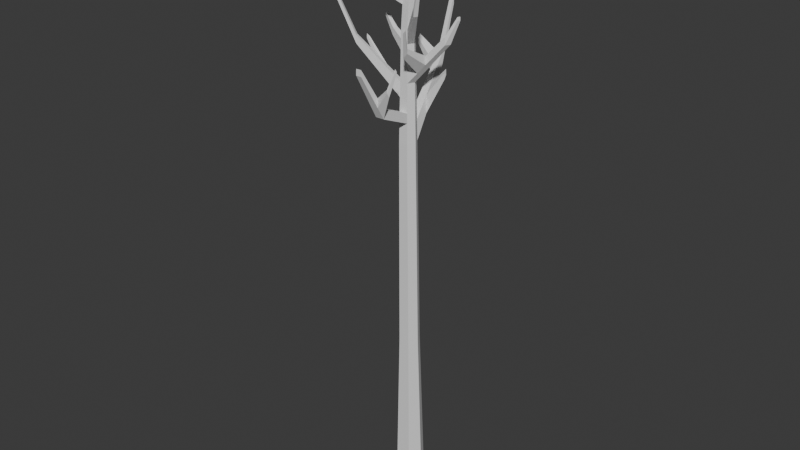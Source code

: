 # Source: Tree.blend  (saved by Blender 4.4.32; exported with 4.5.12 LTS)
import bpy
from mathutils import Matrix  # noqa: F401  (used for matrix-valued properties, if any)

bpy.ops.wm.read_factory_settings(use_empty=True)
scene = bpy.context.scene
scene.name = 'Scene'

# ---- collections
col_collection = bpy.data.collections.new('Collection'); scene.collection.children.link(col_collection)

# ---- world
world_world = bpy.data.worlds.new('World'); scene.world = world_world
world_world.use_nodes = True; world_world.node_tree.nodes.clear()
_N = world_world.node_tree.nodes; _L = world_world.node_tree.links
n0 = _N.new('ShaderNodeOutputWorld'); n0.name = 'World Output'; n0.location = (300, 300)
n1 = _N.new('ShaderNodeBackground'); n1.name = 'Background'; n1.location = (10, 300)
n1.inputs[0].default_value = (0.05088, 0.05088, 0.05088, 1.0)
_L.new(n1.outputs[0], n0.inputs[0])
n0.is_active_output = True
world_world.color = (0.05088, 0.05088, 0.05088)
world_world.sun_shadow_jitter_overblur = 0.0

# ---- meshes
me_cube_002 = bpy.data.meshes.new('Cube.002')
me_cube_002.from_pydata([(-0.638, -1.0, 0.0), (-0.358, -0.5612, 0.9963), (-0.638, 1.0, 0.0), (-0.358, 0.5612, 0.9963), (0.638, -1.0, 0.0), (0.358, -0.5612, 0.9963), (0.638, 1.0, 0.0), (0.358, 0.5612, 0.9963), (-1.0, 0.0, 0.0), (-0.6525, 0.0, 0.9963), (1.0, 0.0, 0.0), (0.6525, 0.0, 0.9963), (-0.6525, 0.0, 0.9963), (-0.358, 0.5612, 0.9963), (0.358, 0.5612, 0.9963), (0.6525, 0.0, 0.9963), (0.358, -0.5612, 0.9963), (-0.358, -0.5612, 0.9963), (-0.6525, 0.0, 0.9963), (-0.358, 0.5612, 0.9963), (0.358, 0.5612, 0.9963), (0.6525, 0.0, 0.9963), (0.358, -0.5612, 0.9963), (-0.358, -0.5612, 0.9963), (-0.6525, 0.0, 0.9963), (-0.358, 0.5612, 0.9963), (0.358, 0.5612, 0.9963), (0.6525, 0.0, 0.9963), (0.358, -0.5612, 0.9963), (-0.358, -0.5612, 0.9963), (-0.6525, 0.0, 0.9963), (-0.358, 0.5612, 0.9963), (0.358, 0.5612, 0.9963), (0.6525, 0.0, 0.9963), (0.358, -0.5612, 0.9963), (-0.358, -0.5612, 0.9963), (-0.6525, 0.0, 0.9963), (-0.358, 0.5612, 0.9963), (0.358, 0.5612, 0.9963), (0.6525, 0.0, 0.9963), (0.358, -0.5612, 0.9963), (-0.358, -0.5612, 0.9963), (-0.6525, 0.0, 0.9963), (-0.358, 0.5612, 0.9963), (0.358, 0.5612, 0.9963), (0.6525, 0.0, 0.9963), (0.358, -0.5612, 0.9963), (-0.358, -0.5612, 0.9963), (-0.6525, 0.0, 0.9963), (-0.358, 0.5612, 0.9963), (0.358, 0.5612, 0.9963), (0.6525, 0.0, 0.9963), (0.358, -0.5612, 0.9963), (-0.358, -0.5612, 0.9963), (-0.4593, -0.1148, 8.55), (-0.2522, 0.2796, 8.55), (0.2511, 0.2796, 8.55), (0.4582, -0.1148, 8.55), (0.2511, -0.5093, 8.55), (-0.2522, -0.5093, 8.55), (-0.4892, -0.1294, 17.89), (-0.3169, 0.1988, 17.89), (0.1019, 0.1988, 17.89), (0.2741, -0.1294, 17.89), (0.1019, -0.4576, 17.89), (-0.3169, -0.4576, 17.89), (-0.4697, -0.05855, 22.63), (-0.3401, 0.1884, 22.63), (-0.0251, 0.1884, 22.63), (0.1045, -0.05855, 22.63), (-0.0251, -0.3054, 22.63), (-0.3401, -0.3054, 22.63), (-0.0316, -0.1964, 28.0), (0.04415, -0.05205, 28.0), (0.2283, -0.05205, 28.0), (0.304, -0.1964, 28.0), (0.2283, -0.3407, 28.0), (0.04415, -0.3407, 28.0), (-0.3214, -0.4285, 18.8), (-0.4855, -0.1159, 18.8), (0.2416, -0.1159, 18.8), (0.07754, -0.4285, 18.8), (-0.3214, 0.1968, 18.8), (0.07754, 0.1968, 18.8), (-0.03291, 1.639, 20.73), (0.1978, 1.639, 20.73), (-0.03536, 1.638, 21.23), (0.1844, 1.638, 21.23), (0.03976, 2.307, 23.13), (0.2103, 2.307, 23.13), (0.03796, 2.306, 23.5), (0.2004, 2.306, 23.5), (-0.3295, -0.3752, 20.46), (0.1822, -0.09102, 20.46), (0.03306, 0.1931, 20.46), (-0.4787, -0.09102, 20.46), (0.03306, -0.3752, 20.46), (-0.3295, 0.1931, 20.46), (-0.4812, -0.1005, 19.82), (0.04999, -0.3955, 19.82), (-0.3264, 0.1945, 19.82), (-0.3264, -0.3955, 19.82), (0.2048, -0.1005, 19.82), (0.04999, 0.1945, 19.82), (-1.985, -1.078, 21.85), (-1.987, -1.067, 22.19), (-2.068, -0.9124, 22.19), (-2.069, -0.9175, 21.85), (-2.955, -1.807, 24.86), (-2.956, -1.801, 25.05), (-3.003, -1.712, 25.05), (-3.004, -1.715, 24.86), (-0.3373, -0.3242, 22.04), (0.1254, -0.06729, 22.04), (-0.009444, 0.1896, 22.04), (-0.4721, -0.06729, 22.04), (-0.009444, -0.3242, 22.04), (-0.3373, 0.1896, 22.04), (0.9585, -0.9106, 23.81), (0.8777, -1.064, 23.81), (0.9715, -0.9161, 23.45), (0.8875, -1.076, 23.45), (1.319, -1.148, 25.16), (1.271, -1.24, 25.16), (1.327, -1.151, 24.94), (1.277, -1.247, 24.94), (-0.4742, -0.07475, 21.54), (0.003915, -0.3402, 21.54), (-0.3348, 0.1907, 21.54), (-0.3348, -0.3402, 21.54), (0.1433, -0.07475, 21.54), (0.003915, 0.1907, 21.54), (-1.187, 0.2023, 22.37), (-1.099, 0.3699, 22.37), (-1.189, 0.1974, 22.05), (-1.098, 0.3707, 22.05), (-1.752, 0.44, 22.85), (-1.703, 0.5343, 22.85), (-1.753, 0.4373, 22.67), (-1.702, 0.5347, 22.67), (-0.4769, -0.08478, 20.87), (0.02189, -0.3618, 20.87), (-0.3315, 0.1922, 20.87), (-0.3315, -0.3618, 20.87), (0.1673, -0.08478, 20.87), (0.02189, 0.1922, 20.87), (1.622, -0.08591, 22.6), (1.631, -0.09621, 22.27), (1.745, 0.1223, 22.27), (1.734, 0.1271, 22.6), (2.009, 0.1645, 23.39), (2.013, 0.1596, 23.24), (2.068, 0.2633, 23.24), (2.062, 0.2656, 23.39), (-0.4837, -0.1094, 19.22), (0.06606, -0.4147, 19.22), (-0.3235, 0.1958, 19.22), (-0.3235, -0.4147, 19.22), (0.2263, -0.1094, 19.22), (0.06606, 0.1958, 19.22), (0.008531, -1.778, 19.81), (0.02001, -1.792, 19.38), (-0.3789, -1.792, 19.38), (-0.381, -1.778, 19.81), (-0.2684, -2.741, 21.58), (-0.2612, -2.749, 21.31), (-0.5129, -2.749, 21.31), (-0.5143, -2.741, 21.58), (-1.027, -0.3811, 20.52), (-1.024, -0.3731, 21.05), (-0.8987, -0.6126, 21.05), (-0.8961, -0.6297, 20.52), (-1.279, -0.5107, 20.84), (-1.159, -0.7379, 20.84), (-1.277, -0.5034, 21.33), (-1.162, -0.7223, 21.33), (-1.902, -0.5378, 22.15), (-1.802, -0.4861, 22.05), (-1.803, -0.4893, 21.83), (-1.903, -0.5407, 21.96), (0.01955, 0.146, 23.57), (0.1397, -0.08283, 23.57), (0.01955, -0.3117, 23.57), (-0.2724, -0.3117, 23.57), (-0.2724, 0.146, 23.57), (-0.3925, -0.08283, 23.57), (0.0405, 0.1261, 24.02), (0.0405, -0.3146, 24.02), (-0.2406, 0.1261, 24.02), (0.1562, -0.09423, 24.02), (-0.2406, -0.3146, 24.02), (-0.3563, -0.09423, 24.02), (-0.6317, -0.8753, 24.33), (-0.6529, -0.8734, 24.03), (-0.7088, -0.7284, 24.33), (-0.733, -0.7208, 24.03), (-0.806, -1.148, 24.78), (-0.8158, -1.147, 24.64), (-0.8416, -1.08, 24.78), (-0.8527, -1.077, 24.64), (0.1175, -0.06754, 22.98), (-0.3151, -0.3077, 22.98), (-0.4411, -0.06754, 22.98), (-0.008573, 0.1727, 22.98), (-0.008573, -0.3077, 22.98), (-0.3151, 0.1727, 22.98), (-0.7758, 0.8742, 23.26), (-0.5496, 0.8742, 23.26), (-0.5377, 0.8629, 23.51), (-0.7578, 0.8629, 23.51), (-0.7828, 1.048, 24.3), (-0.6572, 1.048, 24.3), (-0.6506, 1.042, 24.44), (-0.7728, 1.042, 24.44), (0.1271, 0.04397, 25.85), (0.1271, -0.3266, 25.85), (-0.1093, 0.04397, 25.85), (0.2243, -0.1413, 25.85), (-0.1093, -0.3266, 25.85), (-0.2066, -0.1413, 25.85), (0.2103, -0.1317, 25.48), (-0.1363, -0.3241, 25.48), (-0.2373, -0.1317, 25.48), (0.1093, 0.06083, 25.48), (0.1093, -0.3241, 25.48), (-0.1363, 0.06083, 25.48), (0.1257, 0.365, 26.44), (0.1351, 0.3561, 26.64), (-0.00334, 0.365, 26.44), (0.01082, 0.3561, 26.64), (0.1948, -0.1209, 25.06), (-0.1663, -0.3214, 25.06), (-0.2715, -0.1209, 25.06), (0.08952, 0.07961, 25.06), (0.08952, -0.3214, 25.06), (-0.1663, 0.07961, 25.06), (-0.08698, -0.778, 25.95), (-0.07811, -0.7792, 26.14), (-0.1882, -0.7792, 26.14), (-0.2016, -0.778, 25.95), (-0.2126, 0.7279, 18.93), (0.1371, 0.7279, 18.93), (0.1168, 0.7263, 19.69), (-0.2163, 0.7263, 19.69), (-0.1675, 0.9564, 19.39), (-0.1709, 0.9549, 20.08), (0.1523, 0.9564, 19.39), (0.1338, 0.9549, 20.08), (1.024, 0.8222, 20.72), (1.018, 0.7395, 20.56), (1.017, 0.8217, 20.97), (1.011, 0.7389, 20.83), (-0.07835, 1.409, 20.28), (-0.08112, 1.407, 20.84), (0.1825, 1.409, 20.28), (0.1673, 1.407, 20.84), (-1.01, 1.709, 21.78), (-1.009, 1.709, 21.57), (-1.027, 1.616, 21.39), (-1.028, 1.615, 21.62), (0.5953, -0.02688, 21.34), (0.6093, -0.03272, 20.95), (0.4591, -0.2864, 21.34), (0.4696, -0.299, 20.95), (0.939, 0.01961, 21.72), (0.8101, -0.2259, 21.72), (0.82, -0.2378, 21.35), (0.9522, 0.01408, 21.35), (0.5181, -1.221, 21.82), (0.5128, -1.214, 22.01), (0.6917, -1.183, 22.21), (0.6968, -1.189, 22.02), (0.8893, -1.68, 22.97), (0.8864, -1.676, 23.08), (0.9842, -1.659, 23.18), (0.987, -1.663, 23.08), (-0.4178, -2.043, 20.3), (-0.06785, -2.043, 20.3), (-0.05754, -2.056, 19.91), (-0.4159, -2.056, 19.91), (0.58, -2.118, 20.66), (0.5841, -2.123, 20.51), (0.5525, -2.214, 20.84), (0.5562, -2.218, 20.7), (0.8228, -1.964, 21.55), (0.8255, -1.967, 21.45), (0.805, -2.026, 21.67), (0.8074, -2.028, 21.58)], [], [(8, 9, 3, 2), (2, 3, 7, 6), (10, 11, 5, 4), (4, 5, 1, 0), (8, 10, 4, 0), (11, 7, 14, 15), (5, 11, 15, 16), (2, 6, 10, 8), (6, 7, 11, 10), (0, 1, 9, 8), (13, 12, 18, 19), (16, 15, 21, 22), (9, 1, 17, 12), (3, 9, 12, 13), (1, 5, 16, 17), (7, 3, 13, 14), (18, 23, 29, 24), (20, 19, 25, 26), (15, 14, 20, 21), (17, 16, 22, 23), (14, 13, 19, 20), (12, 17, 23, 18), (27, 26, 32, 33), (25, 24, 30, 31), (22, 21, 27, 28), (19, 18, 24, 25), (21, 20, 26, 27), (23, 22, 28, 29), (34, 33, 39, 40), (30, 35, 41, 36), (29, 28, 34, 35), (26, 25, 31, 32), (24, 29, 35, 30), (28, 27, 33, 34), (40, 39, 45, 46), (36, 41, 47, 42), (31, 30, 36, 37), (33, 32, 38, 39), (35, 34, 40, 41), (32, 31, 37, 38), (47, 46, 52, 53), (45, 44, 50, 51), (37, 36, 42, 43), (39, 38, 44, 45), (41, 40, 46, 47), (38, 37, 43, 44), (52, 51, 57, 58), (48, 53, 59, 54), (44, 43, 49, 50), (42, 47, 53, 48), (46, 45, 51, 52), (43, 42, 48, 49), (59, 58, 64, 65), (57, 56, 62, 63), (49, 48, 54, 55), (51, 50, 56, 57), (53, 52, 58, 59), (50, 49, 55, 56), (116, 113, 120, 121), (115, 112, 71, 66), (56, 55, 61, 62), (54, 59, 65, 60), (58, 57, 63, 64), (55, 54, 60, 61), (218, 215, 76, 77), (217, 214, 74, 75), (117, 115, 66, 67), (113, 114, 68, 69), (112, 116, 70, 71), (114, 117, 67, 68), (75, 72, 77, 76), (74, 73, 72, 75), (214, 216, 73, 74), (219, 218, 77, 72), (215, 217, 75, 76), (216, 219, 72, 73), (254, 252, 84, 85), (65, 64, 81, 78), (63, 62, 83, 80), (61, 60, 79, 82), (60, 65, 78, 79), (64, 63, 80, 81), (87, 85, 89, 91), (255, 254, 85, 87), (86, 84, 257, 256), (253, 255, 87, 86), (89, 88, 90, 91), (85, 84, 88, 89), (86, 87, 91, 90), (84, 86, 90, 88), (103, 100, 97, 94), (101, 99, 96, 92), (102, 103, 94, 93), (100, 98, 95, 97), (174, 172, 107, 106), (99, 102, 93, 96), (155, 158, 102, 99), (154, 157, 101, 98), (156, 154, 98, 100), (158, 159, 103, 102), (157, 155, 99, 101), (159, 156, 100, 103), (107, 104, 108, 111), (175, 174, 106, 105), (172, 173, 104, 107), (173, 175, 105, 104), (111, 108, 109, 110), (105, 106, 110, 109), (106, 107, 111, 110), (104, 105, 109, 108), (131, 128, 117, 114), (129, 127, 116, 112), (130, 131, 114, 113), (128, 126, 134, 135), (126, 129, 112, 115), (127, 130, 113, 116), (119, 121, 125, 123), (69, 70, 119, 118), (113, 69, 118, 120), (70, 116, 121, 119), (125, 124, 122, 123), (118, 119, 123, 122), (121, 120, 124, 125), (120, 118, 122, 124), (141, 144, 130, 127), (140, 143, 129, 126), (142, 140, 126, 128), (144, 145, 131, 130), (143, 141, 127, 129), (145, 142, 128, 131), (135, 134, 138, 139), (117, 128, 135, 133), (126, 115, 132, 134), (115, 117, 133, 132), (139, 138, 136, 137), (134, 132, 136, 138), (133, 135, 139, 137), (132, 133, 137, 136), (94, 97, 142, 145), (92, 96, 141, 143), (93, 94, 145, 144), (97, 95, 140, 142), (95, 92, 143, 140), (267, 264, 149, 148), (149, 146, 150, 153), (264, 265, 146, 149), (265, 266, 147, 146), (266, 267, 148, 147), (151, 152, 153, 150), (147, 148, 152, 151), (148, 149, 153, 152), (146, 147, 151, 150), (83, 82, 156, 159), (78, 81, 161, 162), (80, 83, 159, 158), (82, 79, 154, 156), (79, 78, 157, 154), (81, 80, 158, 155), (277, 276, 167, 164), (155, 157, 163, 160), (81, 155, 160, 161), (157, 78, 162, 163), (166, 165, 164, 167), (279, 278, 165, 166), (276, 279, 166, 167), (278, 277, 164, 165), (101, 92, 170, 171), (98, 101, 171, 168), (92, 95, 169, 170), (95, 98, 168, 169), (171, 170, 175, 173), (168, 171, 173, 172), (170, 169, 174, 175), (174, 169, 177, 176), (177, 178, 179, 176), (168, 172, 179, 178), (172, 174, 176, 179), (169, 168, 178, 177), (205, 202, 185, 184), (204, 200, 181, 182), (202, 201, 183, 185), (203, 205, 184, 180), (200, 203, 180, 181), (201, 204, 182, 183), (184, 185, 191, 188), (182, 181, 189, 187), (183, 190, 192, 193), (180, 184, 188, 186), (181, 180, 186, 189), (183, 182, 187, 190), (194, 195, 199, 198), (185, 183, 193, 195), (190, 191, 194, 192), (191, 185, 195, 194), (199, 197, 196, 198), (195, 193, 197, 199), (193, 192, 196, 197), (192, 194, 198, 196), (71, 70, 204, 201), (69, 68, 203, 200), (203, 68, 207, 208), (66, 71, 201, 202), (70, 69, 200, 204), (67, 66, 202, 205), (206, 209, 213, 210), (68, 67, 206, 207), (205, 203, 208, 209), (67, 205, 209, 206), (211, 210, 213, 212), (207, 206, 210, 211), (209, 208, 212, 213), (208, 207, 211, 212), (225, 222, 219, 216), (224, 220, 217, 215), (222, 221, 218, 219), (225, 216, 229, 228), (220, 223, 214, 217), (221, 224, 215, 218), (221, 231, 239, 238), (230, 233, 223, 220), (233, 235, 225, 223), (232, 231, 221, 222), (234, 230, 220, 224), (235, 232, 222, 225), (226, 228, 229, 227), (214, 223, 226, 227), (216, 214, 227, 229), (223, 225, 228, 226), (188, 191, 232, 235), (187, 189, 230, 234), (191, 190, 231, 232), (186, 188, 235, 233), (189, 186, 233, 230), (190, 187, 234, 231), (239, 236, 237, 238), (224, 221, 238, 237), (234, 224, 237, 236), (231, 234, 236, 239), (82, 83, 242, 243), (61, 82, 243, 240), (83, 62, 241, 242), (62, 61, 240, 241), (243, 242, 247, 245), (240, 243, 245, 244), (242, 241, 249, 251), (241, 240, 244, 246), (251, 249, 248, 250), (247, 242, 251, 250), (246, 247, 250, 248), (241, 246, 248, 249), (245, 247, 255, 253), (244, 245, 253, 252), (247, 246, 254, 255), (246, 244, 252, 254), (258, 259, 256, 257), (84, 252, 258, 257), (252, 253, 259, 258), (253, 86, 256, 259), (96, 93, 261, 263), (141, 96, 263, 262), (144, 141, 262, 260), (93, 144, 260, 261), (263, 261, 267, 266), (263, 266, 271, 268), (260, 262, 265, 264), (261, 260, 264, 267), (271, 270, 274, 275), (266, 265, 270, 271), (265, 262, 269, 270), (262, 263, 268, 269), (273, 272, 275, 274), (270, 269, 273, 274), (268, 271, 275, 272), (269, 268, 272, 273), (278, 161, 281, 283), (163, 162, 279, 276), (162, 161, 278, 279), (160, 163, 276, 277), (282, 283, 287, 286), (160, 277, 282, 280), (161, 160, 280, 281), (277, 278, 283, 282), (285, 284, 286, 287), (280, 282, 286, 284), (283, 281, 285, 287), (281, 280, 284, 285)])
_uv = me_cube_002.uv_layers.new(name='UVMap')
_uv.uv.foreach_set('vector', [0.375, 0.125, 0.625, 0.125, 0.625, 0.25, 0.375, 0.25, 0.375, 0.25, 0.625, 0.25, 0.625, 0.5, 0.375, 0.5, 0.375, 0.625, 0.625, 0.625, 0.625, 0.75, 0.375, 0.75, 0.375, 0.75, 0.625, 0.75, 0.625, 1.0, 0.375, 1.0, 0.125, 0.625, 0.375, 0.625, 0.375, 0.75, 0.125, 0.75, 0.625, 0.625, 0.625, 0.5, 0.625, 0.5, 0.625, 0.625, 0.625, 0.75, 0.625, 0.625, 0.625, 0.625, 0.625, 0.75, 0.125, 0.5, 0.375, 0.5, 0.375, 0.625, 0.125, 0.625, 0.375, 0.5, 0.625, 0.5, 0.625, 0.625, 0.375, 0.625, 0.375, 0.0, 0.625, 0.0, 0.625, 0.125, 0.375, 0.125, 0.625, 0.25, 0.625, 0.125, 0.625, 0.125, 0.625, 0.25, 0.625, 0.75, 0.625, 0.625, 0.625, 0.625, 0.625, 0.75, 0.625, 0.125, 0.625, 0.0, 0.625, 0.0, 0.625, 0.125, 0.625, 0.25, 0.625, 0.125, 0.625, 0.125, 0.625, 0.25, 0.625, 1.0, 0.625, 0.75, 0.625, 0.75, 0.625, 1.0, 0.625, 0.5, 0.625, 0.25, 0.625, 0.25, 0.625, 0.5, 0.625, 0.125, 0.625, 0.0, 0.625, 0.0, 0.625, 0.125, 0.625, 0.5, 0.625, 0.25, 0.625, 0.25, 0.625, 0.5, 0.625, 0.625, 0.625, 0.5, 0.625, 0.5, 0.625, 0.625, 0.625, 1.0, 0.625, 0.75, 0.625, 0.75, 0.625, 1.0, 0.625, 0.5, 0.625, 0.25, 0.625, 0.25, 0.625, 0.5, 0.625, 0.125, 0.625, 0.0, 0.625, 0.0, 0.625, 0.125, 0.625, 0.625, 0.625, 0.5, 0.625, 0.5, 0.625, 0.625, 0.625, 0.25, 0.625, 0.125, 0.625, 0.125, 0.625, 0.25, 0.625, 0.75, 0.625, 0.625, 0.625, 0.625, 0.625, 0.75, 0.625, 0.25, 0.625, 0.125, 0.625, 0.125, 0.625, 0.25, 0.625, 0.625, 0.625, 0.5, 0.625, 0.5, 0.625, 0.625, 0.625, 1.0, 0.625, 0.75, 0.625, 0.75, 0.625, 1.0, 0.625, 0.75, 0.625, 0.625, 0.625, 0.625, 0.625, 0.75, 0.625, 0.125, 0.625, 0.0, 0.625, 0.0, 0.625, 0.125, 0.625, 1.0, 0.625, 0.75, 0.625, 0.75, 0.625, 1.0, 0.625, 0.5, 0.625, 0.25, 0.625, 0.25, 0.625, 0.5, 0.625, 0.125, 0.625, 0.0, 0.625, 0.0, 0.625, 0.125, 0.625, 0.75, 0.625, 0.625, 0.625, 0.625, 0.625, 0.75, 0.625, 0.75, 0.625, 0.625, 0.625, 0.625, 0.625, 0.75, 0.625, 0.125, 0.625, 0.0, 0.625, 0.0, 0.625, 0.125, 0.625, 0.25, 0.625, 0.125, 0.625, 0.125, 0.625, 0.25, 0.625, 0.625, 0.625, 0.5, 0.625, 0.5, 0.625, 0.625, 0.625, 1.0, 0.625, 0.75, 0.625, 0.75, 0.625, 1.0, 0.625, 0.5, 0.625, 0.25, 0.625, 0.25, 0.625, 0.5, 0.625, 1.0, 0.625, 0.75, 0.625, 0.75, 0.625, 1.0, 0.625, 0.625, 0.625, 0.5, 0.625, 0.5, 0.625, 0.625, 0.625, 0.25, 0.625, 0.125, 0.625, 0.125, 0.625, 0.25, 0.625, 0.625, 0.625, 0.5, 0.625, 0.5, 0.625, 0.625, 0.625, 1.0, 0.625, 0.75, 0.625, 0.75, 0.625, 1.0, 0.625, 0.5, 0.625, 0.25, 0.625, 0.25, 0.625, 0.5, 0.625, 0.75, 0.625, 0.625, 0.625, 0.625, 0.625, 0.75, 0.625, 0.125, 0.625, 0.0, 0.625, 0.0, 0.625, 0.125, 0.625, 0.5, 0.625, 0.25, 0.625, 0.25, 0.625, 0.5, 0.625, 0.125, 0.625, 0.0, 0.625, 0.0, 0.625, 0.125, 0.625, 0.75, 0.625, 0.625, 0.625, 0.625, 0.625, 0.75, 0.625, 0.25, 0.625, 0.125, 0.625, 0.125, 0.625, 0.25, 0.625, 1.0, 0.625, 0.75, 0.625, 0.75, 0.625, 1.0, 0.625, 0.625, 0.625, 0.5, 0.625, 0.5, 0.625, 0.625, 0.625, 0.25, 0.625, 0.125, 0.625, 0.125, 0.625, 0.25, 0.625, 0.625, 0.625, 0.5, 0.625, 0.5, 0.625, 0.625, 0.625, 1.0, 0.625, 0.75, 0.625, 0.75, 0.625, 1.0, 0.625, 0.5, 0.625, 0.25, 0.625, 0.25, 0.625, 0.5, 0.625, 0.75, 0.625, 0.625, 0.625, 0.625, 0.625, 0.75, 0.625, 0.125, 0.625, 0.0, 0.625, 0.0, 0.625, 0.125, 0.625, 0.5, 0.625, 0.25, 0.625, 0.25, 0.625, 0.5, 0.625, 0.125, 0.625, 0.0, 0.625, 0.0, 0.625, 0.125, 0.625, 0.75, 0.625, 0.625, 0.625, 0.625, 0.625, 0.75, 0.625, 0.25, 0.625, 0.125, 0.625, 0.125, 0.625, 0.25, 0.625, 1.0, 0.625, 0.75, 0.625, 0.75, 0.625, 1.0, 0.625, 0.625, 0.625, 0.5, 0.625, 0.5, 0.625, 0.625, 0.625, 0.25, 0.625, 0.125, 0.625, 0.125, 0.625, 0.25, 0.625, 0.625, 0.625, 0.5, 0.625, 0.5, 0.625, 0.625, 0.625, 1.0, 0.625, 0.75, 0.625, 0.75, 0.625, 1.0, 0.625, 0.5, 0.625, 0.25, 0.625, 0.25, 0.625, 0.5, 0.625, 0.625, 0.875, 0.625, 0.875, 0.75, 0.625, 0.75, 0.625, 0.5, 0.875, 0.5, 0.875, 0.625, 0.625, 0.625, 0.625, 0.5, 0.625, 0.25, 0.625, 0.25, 0.625, 0.5, 0.625, 0.125, 0.625, 0.0, 0.625, 0.0, 0.625, 0.125, 0.625, 0.75, 0.625, 0.625, 0.625, 0.625, 0.625, 0.75, 0.625, 0.25, 0.625, 0.125, 0.625, 0.125, 0.625, 0.25, 0.625, 0.5, 0.625, 0.25, 0.625, 0.25, 0.625, 0.5, 0.625, 1.0, 0.625, 0.75, 0.625, 0.75, 0.625, 1.0, 0.625, 0.625, 0.625, 0.5, 0.625, 0.5, 0.625, 0.625, 0.625, 0.25, 0.625, 0.125, 0.625, 0.125, 0.625, 0.25, 0.625, 0.125, 0.625, 0.0, 0.625, 0.0, 0.625, 0.125, 0.625, 0.75, 0.625, 0.625, 0.625, 0.625, 0.625, 0.75, 0.625, 0.5, 0.625, 0.5, 0.625, 0.5, 0.625, 0.5, 0.625, 0.5, 0.625, 0.5, 0.625, 0.5, 0.625, 0.5, 0.625, 0.25, 0.625, 0.25, 0.625, 0.25, 0.625, 0.25, 0.625, 0.25, 0.625, 0.5, 0.625, 0.5, 0.625, 0.25, 0.625, 0.5, 0.625, 0.25, 0.625, 0.25, 0.625, 0.5, 0.625, 0.5, 0.625, 0.25, 0.625, 0.25, 0.625, 0.5, 0.625, 0.25, 0.625, 0.5, 0.625, 0.5, 0.625, 0.25, 0.625, 0.25, 0.625, 0.25, 0.625, 0.25, 0.625, 0.25, 0.625, 0.5, 0.625, 0.25, 0.625, 0.25, 0.625, 0.5, 0.625, 1.0, 0.625, 0.75, 0.625, 0.75, 0.625, 1.0, 0.625, 0.625, 0.625, 0.5, 0.625, 0.5, 0.625, 0.625, 0.625, 0.25, 0.625, 0.125, 0.625, 0.125, 0.625, 0.25, 0.625, 0.125, 0.625, 0.125, 0.625, 0.125, 0.625, 0.125, 0.625, 0.75, 0.625, 0.625, 0.625, 0.625, 0.625, 0.75, 0.625, 0.75, 0.625, 0.625, 0.625, 0.625, 0.625, 0.75, 0.625, 0.125, 0.625, 0.0, 0.625, 0.0, 0.625, 0.125, 0.625, 0.25, 0.625, 0.125, 0.625, 0.125, 0.625, 0.25, 0.625, 0.625, 0.625, 0.5, 0.625, 0.5, 0.625, 0.625, 0.625, 1.0, 0.625, 0.75, 0.625, 0.75, 0.625, 1.0, 0.625, 0.5, 0.625, 0.25, 0.625, 0.25, 0.625, 0.5, 0.625, 0.125, 0.625, 0.0, 0.625, 0.0, 0.625, 0.125, 0.625, 0.0, 0.625, 0.125, 0.625, 0.125, 0.625, 0.0, 0.625, 0.125, 0.625, 0.0, 0.625, 0.0, 0.625, 0.125, 0.625, 1.0, 0.625, 1.0, 0.625, 1.0, 0.625, 1.0, 0.625, 0.125, 0.625, 0.0, 0.625, 0.0, 0.625, 0.125, 0.625, 0.0, 0.625, 0.125, 0.625, 0.125, 0.625, 0.0, 0.625, 0.125, 0.625, 0.125, 0.625, 0.125, 0.625, 0.125, 0.625, 1.0, 0.625, 1.0, 0.625, 1.0, 0.625, 1.0, 0.625, 0.5, 0.625, 0.25, 0.625, 0.25, 0.625, 0.5, 0.625, 1.0, 0.625, 0.75, 0.625, 0.75, 0.625, 1.0, 0.625, 0.625, 0.625, 0.5, 0.625, 0.5, 0.625, 0.625, 0.625, 0.25, 0.625, 0.125, 0.625, 0.125, 0.625, 0.25, 0.625, 0.125, 0.625, 0.0, 0.625, 0.0, 0.625, 0.125, 0.625, 0.75, 0.625, 0.625, 0.625, 0.625, 0.625, 0.75, 0.625, 0.75, 0.625, 0.75, 0.625, 0.75, 0.625, 0.75, 0.625, 0.625, 0.625, 0.75, 0.625, 0.75, 0.625, 0.625, 0.625, 0.625, 0.625, 0.625, 0.625, 0.625, 0.625, 0.625, 0.625, 0.75, 0.625, 0.75, 0.625, 0.75, 0.625, 0.75, 0.625, 0.75, 0.625, 0.625, 0.625, 0.625, 0.625, 0.75, 0.625, 0.625, 0.625, 0.75, 0.625, 0.75, 0.625, 0.625, 0.625, 0.75, 0.625, 0.625, 0.625, 0.625, 0.625, 0.75, 0.625, 0.625, 0.625, 0.625, 0.625, 0.625, 0.625, 0.625, 0.625, 0.75, 0.625, 0.625, 0.625, 0.625, 0.625, 0.75, 0.625, 0.125, 0.625, 0.0, 0.625, 0.0, 0.625, 0.125, 0.625, 0.25, 0.625, 0.125, 0.625, 0.125, 0.625, 0.25, 0.625, 0.625, 0.625, 0.5, 0.625, 0.5, 0.625, 0.625, 0.625, 1.0, 0.625, 0.75, 0.625, 0.75, 0.625, 1.0, 0.625, 0.5, 0.625, 0.25, 0.625, 0.25, 0.625, 0.5, 0.625, 0.25, 0.625, 0.125, 0.625, 0.125, 0.625, 0.25, 0.625, 0.25, 0.625, 0.25, 0.625, 0.25, 0.625, 0.25, 0.625, 0.125, 0.625, 0.125, 0.625, 0.125, 0.625, 0.125, 0.625, 0.125, 0.625, 0.25, 0.625, 0.25, 0.625, 0.125, 0.625, 0.25, 0.625, 0.125, 0.625, 0.125, 0.625, 0.25, 0.625, 0.125, 0.625, 0.125, 0.625, 0.125, 0.625, 0.125, 0.625, 0.25, 0.625, 0.25, 0.625, 0.25, 0.625, 0.25, 0.625, 0.125, 0.625, 0.25, 0.625, 0.25, 0.625, 0.125, 0.625, 0.5, 0.625, 0.25, 0.625, 0.25, 0.625, 0.5, 0.625, 1.0, 0.625, 0.75, 0.625, 0.75, 0.625, 1.0, 0.625, 0.625, 0.625, 0.5, 0.625, 0.5, 0.625, 0.625, 0.625, 0.25, 0.625, 0.125, 0.625, 0.125, 0.625, 0.25, 0.625, 0.125, 0.625, 0.0, 0.625, 0.0, 0.625, 0.125, 0.625, 0.625, 0.625, 0.625, 0.625, 0.625, 0.625, 0.625, 0.625, 0.625, 0.625, 0.75, 0.625, 0.75, 0.625, 0.625, 0.625, 0.625, 0.625, 0.75, 0.625, 0.75, 0.625, 0.625, 0.625, 0.75, 0.625, 0.75, 0.625, 0.75, 0.625, 0.75, 0.625, 0.75, 0.625, 0.625, 0.625, 0.625, 0.625, 0.75, 0.625, 0.75, 0.625, 0.625, 0.625, 0.625, 0.625, 0.75, 0.625, 0.75, 0.625, 0.625, 0.625, 0.625, 0.625, 0.75, 0.625, 0.625, 0.625, 0.625, 0.625, 0.625, 0.625, 0.625, 0.625, 0.75, 0.625, 0.75, 0.625, 0.75, 0.625, 0.75, 0.625, 0.5, 0.625, 0.25, 0.625, 0.25, 0.625, 0.5, 0.625, 1.0, 0.625, 0.75, 0.625, 0.75, 0.625, 1.0, 0.625, 0.625, 0.625, 0.5, 0.625, 0.5, 0.625, 0.625, 0.625, 0.25, 0.625, 0.125, 0.625, 0.125, 0.625, 0.25, 0.625, 0.125, 0.625, 0.0, 0.625, 0.0, 0.625, 0.125, 0.625, 0.75, 0.625, 0.625, 0.625, 0.625, 0.625, 0.75, 0.625, 0.75, 0.625, 1.0, 0.625, 1.0, 0.625, 0.75, 0.625, 0.75, 0.625, 1.0, 0.625, 1.0, 0.625, 0.75, 0.625, 0.75, 0.625, 0.75, 0.625, 0.75, 0.625, 0.75, 0.625, 0.0, 0.625, 0.0, 0.625, 0.0, 0.625, 0.0, 0.625, 1.0, 0.625, 0.75, 0.625, 0.75, 0.625, 1.0, 0.625, 1.0, 0.625, 0.75, 0.625, 0.75, 0.625, 1.0, 0.625, 0.0, 0.625, 0.0, 0.625, 0.0, 0.625, 0.0, 0.625, 0.75, 0.625, 0.75, 0.625, 0.75, 0.625, 0.75, 0.625, 1.0, 0.625, 1.0, 0.625, 1.0, 0.625, 1.0, 0.625, 0.125, 0.625, 0.0, 0.625, 0.0, 0.625, 0.125, 0.625, 0.0, 0.625, 0.125, 0.625, 0.125, 0.625, 0.0, 0.625, 0.125, 0.625, 0.125, 0.625, 0.125, 0.625, 0.125, 0.625, 1.0, 0.625, 1.0, 0.625, 1.0, 0.625, 1.0, 0.625, 0.125, 0.625, 0.0, 0.625, 0.0, 0.625, 0.125, 0.625, 0.0, 0.625, 0.125, 0.625, 0.125, 0.625, 0.0, 0.625, 0.125, 0.625, 0.125, 0.625, 0.125, 0.625, 0.125, 0.625, 0.125, 0.625, 0.125, 0.625, 0.125, 0.625, 0.125, 0.625, 0.125, 0.625, 0.125, 0.625, 0.125, 0.625, 0.125, 0.625, 0.125, 0.625, 0.125, 0.625, 0.125, 0.625, 0.125, 0.625, 0.125, 0.625, 0.125, 0.625, 0.125, 0.625, 0.125, 0.625, 0.25, 0.625, 0.125, 0.625, 0.125, 0.625, 0.25, 0.625, 0.75, 0.625, 0.625, 0.625, 0.625, 0.625, 0.75, 0.625, 0.125, 0.625, 0.0, 0.625, 0.0, 0.625, 0.125, 0.625, 0.5, 0.625, 0.25, 0.625, 0.25, 0.625, 0.5, 0.625, 0.625, 0.625, 0.5, 0.625, 0.5, 0.625, 0.625, 0.625, 1.0, 0.625, 0.75, 0.625, 0.75, 0.625, 1.0, 0.625, 0.25, 0.625, 0.125, 0.625, 0.125, 0.625, 0.25, 0.625, 0.75, 0.625, 0.625, 0.625, 0.625, 0.625, 0.75, 0.625, 1.0, 0.625, 1.0, 0.625, 1.0, 0.625, 1.0, 0.625, 0.5, 0.625, 0.25, 0.625, 0.25, 0.625, 0.5, 0.625, 0.625, 0.625, 0.5, 0.625, 0.5, 0.625, 0.625, 0.625, 1.0, 0.625, 0.75, 0.625, 0.75, 0.625, 1.0, 0.625, 0.125, 0.625, 0.125, 0.625, 0.125, 0.625, 0.125, 0.625, 0.125, 0.625, 0.0, 0.625, 0.0, 0.625, 0.125, 0.625, 0.0, 0.625, 0.125, 0.625, 0.125, 0.625, 0.0, 0.625, 0.125, 0.625, 0.125, 0.625, 0.125, 0.625, 0.125, 0.625, 0.125, 0.625, 0.0, 0.625, 0.0, 0.625, 0.125, 0.625, 0.125, 0.625, 0.0, 0.625, 0.0, 0.625, 0.125, 0.625, 1.0, 0.625, 1.0, 0.625, 1.0, 0.625, 1.0, 0.625, 0.0, 0.625, 0.125, 0.625, 0.125, 0.625, 0.0, 0.625, 1.0, 0.625, 0.75, 0.625, 0.75, 0.625, 1.0, 0.625, 0.625, 0.625, 0.5, 0.625, 0.5, 0.625, 0.625, 0.625, 0.5, 0.625, 0.5, 0.625, 0.5, 0.625, 0.5, 0.625, 0.125, 0.625, 0.0, 0.625, 0.0, 0.625, 0.125, 0.625, 0.75, 0.625, 0.625, 0.625, 0.625, 0.625, 0.75, 0.625, 0.25, 0.625, 0.125, 0.625, 0.125, 0.625, 0.25, 0.625, 0.25, 0.625, 0.25, 0.625, 0.25, 0.625, 0.25, 0.625, 0.5, 0.625, 0.25, 0.625, 0.25, 0.625, 0.5, 0.625, 0.25, 0.625, 0.5, 0.625, 0.5, 0.625, 0.25, 0.625, 0.25, 0.625, 0.25, 0.625, 0.25, 0.625, 0.25, 0.625, 0.5, 0.625, 0.25, 0.625, 0.25, 0.625, 0.5, 0.625, 0.5, 0.625, 0.25, 0.625, 0.25, 0.625, 0.5, 0.625, 0.25, 0.625, 0.5, 0.625, 0.5, 0.625, 0.25, 0.625, 0.5, 0.625, 0.5, 0.625, 0.5, 0.625, 0.5, 0.625, 0.25, 0.625, 0.125, 0.625, 0.125, 0.625, 0.25, 0.625, 0.75, 0.625, 0.625, 0.625, 0.625, 0.625, 0.75, 0.625, 0.125, 0.625, 0.0, 0.625, 0.0, 0.625, 0.125, 0.625, 0.25, 0.625, 0.25, 0.625, 0.25, 0.625, 0.25, 0.625, 0.625, 0.625, 0.5, 0.625, 0.5, 0.625, 0.625, 0.625, 1.0, 0.625, 0.75, 0.625, 0.75, 0.625, 1.0, 0.625, 0.0, 0.625, 0.0, 0.625, 0.0, 0.625, 0.0, 0.625, 0.625, 0.625, 0.5, 0.625, 0.5, 0.625, 0.625, 0.625, 0.5, 0.625, 0.25, 0.625, 0.25, 0.625, 0.5, 0.625, 0.125, 0.625, 0.0, 0.625, 0.0, 0.625, 0.125, 0.625, 0.75, 0.625, 0.625, 0.625, 0.625, 0.625, 0.75, 0.625, 0.25, 0.625, 0.125, 0.625, 0.125, 0.625, 0.25, 0.625, 0.5, 0.625, 0.25, 0.625, 0.25, 0.625, 0.5, 0.625, 0.5, 0.625, 0.5, 0.625, 0.5, 0.625, 0.5, 0.625, 0.25, 0.625, 0.5, 0.625, 0.5, 0.625, 0.25, 0.625, 0.5, 0.625, 0.25, 0.625, 0.25, 0.625, 0.5, 0.625, 0.25, 0.625, 0.125, 0.625, 0.125, 0.625, 0.25, 0.625, 0.75, 0.625, 0.625, 0.625, 0.625, 0.625, 0.75, 0.625, 0.125, 0.625, 0.0, 0.625, 0.0, 0.625, 0.125, 0.625, 0.5, 0.625, 0.25, 0.625, 0.25, 0.625, 0.5, 0.625, 0.625, 0.625, 0.5, 0.625, 0.5, 0.625, 0.625, 0.625, 1.0, 0.625, 0.75, 0.625, 0.75, 0.625, 1.0, 0.625, 1.0, 0.625, 0.75, 0.625, 0.75, 0.625, 1.0, 0.625, 0.75, 0.625, 1.0, 0.625, 1.0, 0.625, 0.75, 0.625, 0.75, 0.625, 0.75, 0.625, 0.75, 0.625, 0.75, 0.625, 1.0, 0.625, 0.75, 0.625, 0.75, 0.625, 1.0, 0.625, 0.25, 0.625, 0.5, 0.625, 0.5, 0.625, 0.25, 0.625, 0.25, 0.625, 0.25, 0.625, 0.25, 0.625, 0.25, 0.625, 0.5, 0.625, 0.5, 0.625, 0.5, 0.625, 0.5, 0.625, 0.5, 0.625, 0.25, 0.625, 0.25, 0.625, 0.5, 0.625, 0.25, 0.625, 0.5, 0.625, 0.5, 0.625, 0.25, 0.625, 0.25, 0.625, 0.25, 0.625, 0.25, 0.625, 0.25, 0.625, 0.5, 0.625, 0.5, 0.625, 0.5, 0.625, 0.5, 0.625, 0.5, 0.625, 0.25, 0.625, 0.25, 0.625, 0.5, 0.625, 0.5, 0.625, 0.5, 0.625, 0.5, 0.625, 0.5, 0.625, 0.5, 0.625, 0.5, 0.625, 0.5, 0.625, 0.5, 0.625, 0.5, 0.625, 0.5, 0.625, 0.5, 0.625, 0.5, 0.625, 0.5, 0.625, 0.5, 0.625, 0.5, 0.625, 0.5, 0.625, 0.25, 0.625, 0.5, 0.625, 0.5, 0.625, 0.25, 0.625, 0.25, 0.625, 0.25, 0.625, 0.25, 0.625, 0.25, 0.625, 0.5, 0.625, 0.5, 0.625, 0.5, 0.625, 0.5, 0.625, 0.5, 0.625, 0.25, 0.625, 0.25, 0.625, 0.5, 0.625, 0.25, 0.625, 0.25, 0.625, 0.25, 0.625, 0.25, 0.625, 0.25, 0.625, 0.25, 0.625, 0.25, 0.625, 0.25, 0.625, 0.25, 0.625, 0.25, 0.625, 0.25, 0.625, 0.25, 0.625, 0.25, 0.625, 0.25, 0.625, 0.25, 0.625, 0.25, 0.625, 0.75, 0.625, 0.625, 0.625, 0.625, 0.625, 0.75, 0.625, 0.75, 0.625, 0.75, 0.625, 0.75, 0.625, 0.75, 0.625, 0.625, 0.625, 0.75, 0.625, 0.75, 0.625, 0.625, 0.625, 0.625, 0.625, 0.625, 0.625, 0.625, 0.625, 0.625, 0.625, 0.75, 0.625, 0.625, 0.625, 0.625, 0.625, 0.75, 0.625, 0.75, 0.625, 0.75, 0.625, 0.75, 0.625, 0.75, 0.625, 0.625, 0.625, 0.75, 0.625, 0.75, 0.625, 0.625, 0.625, 0.625, 0.625, 0.625, 0.625, 0.625, 0.625, 0.625, 0.625, 0.75, 0.625, 0.75, 0.625, 0.75, 0.625, 0.75, 0.625, 0.75, 0.625, 0.75, 0.625, 0.75, 0.625, 0.75, 0.625, 0.75, 0.625, 0.75, 0.625, 0.75, 0.625, 0.75, 0.625, 0.75, 0.625, 0.75, 0.625, 0.75, 0.625, 0.75, 0.625, 0.75, 0.625, 0.75, 0.625, 0.75, 0.625, 0.75, 0.625, 0.75, 0.625, 0.75, 0.625, 0.75, 0.625, 0.75, 0.625, 0.75, 0.625, 0.75, 0.625, 0.75, 0.625, 0.75, 0.625, 0.75, 0.625, 0.75, 0.625, 0.75, 0.625, 0.75, 0.625, 0.75, 0.625, 0.75, 0.625, 0.75, 0.625, 0.75, 0.625, 0.0, 0.625, 0.0, 0.625, 0.0, 0.625, 0.0, 0.625, 1.0, 0.625, 0.75, 0.625, 0.75, 0.625, 1.0, 0.625, 0.75, 0.625, 1.0, 0.625, 1.0, 0.625, 0.75, 0.625, 0.75, 0.625, 0.75, 0.625, 0.75, 0.625, 0.75, 0.625, 0.75, 0.625, 0.75, 0.625, 0.75, 0.625, 0.75, 0.625, 0.75, 0.625, 0.75, 0.625, 0.75, 0.625, 0.75, 0.625, 0.75, 0.625, 0.75, 0.625, 0.75, 0.625, 0.75, 0.625, 0.75, 0.625, 0.75, 0.625, 0.75, 0.625, 0.75, 0.625, 0.75, 0.625, 0.75, 0.625, 0.75, 0.625, 0.75, 0.625, 0.75, 0.625, 0.75, 0.625, 0.75, 0.625, 0.75, 0.625, 0.75, 0.625, 0.75, 0.625, 0.75, 0.625, 0.75])
me_cube_002.update()

# ---- objects
ob_tree = bpy.data.objects.new('Tree', me_cube_002)

# ---- transforms, parenting, visibility, modifiers, constraints
ob_tree.location = (0.0, 0.0, 0.0)

# ---- collection membership
col_collection.objects.link(ob_tree)

# ---- scene / render settings (as saved in the file)
scene.frame_start = 1; scene.frame_end = 250; scene.frame_set(1)
scene.render.engine = 'BLENDER_EEVEE_NEXT'
bpy.context.view_layer.update()

# ---- added for rendering (the .blend has no active camera and no usable light): camera, sun
cam_auto = bpy.data.cameras.new('AutoCamera')
cam_auto.lens = 50.0
cam_auto.sensor_width = 36.0
cam_auto.clip_end = 1000.0
ob_auto_camera = bpy.data.objects.new('AutoCamera', cam_auto)
scene.collection.objects.link(ob_auto_camera)
ob_auto_camera.location = (26.2735, -32.311, 35.3939)
ob_auto_camera.rotation_euler = (1.09748, -7.21219e-08, 0.694738)
scene.camera = ob_auto_camera
light_auto_sun = bpy.data.lights.new('AutoSun', 'SUN')
light_auto_sun.energy = 3.0
light_auto_sun.angle = 0.0523599
ob_auto_sun = bpy.data.objects.new('AutoSun', light_auto_sun)
scene.collection.objects.link(ob_auto_sun)
ob_auto_sun.rotation_euler = (0.872665, 0.174533, 0.523599)
bpy.context.view_layer.update()
